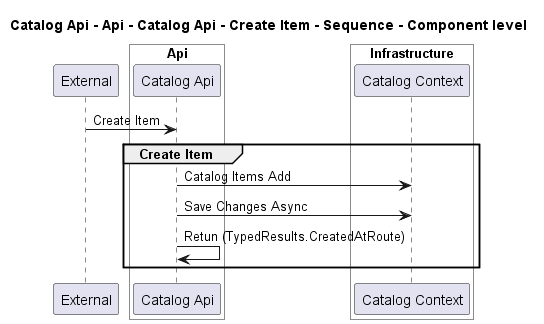

The diagram above was rendered by PlantUML. Its source (embedded in the PNG):
@startuml
!pragma layout smetana

title Catalog Api - Api - Catalog Api - Create Item - Sequence - Component level

participant "External" as C4InterFlow.SoftwareSystems.ExternalSystem

box "Catalog Api" #White
    
box "Api" #White
    participant "Catalog Api" as dotnet.eShop.Architecture.SoftwareSystems.CatalogApi.Containers.Api.Components.CatalogApi
end box

    
box "Infrastructure" #White
    participant "Catalog Context" as dotnet.eShop.Architecture.SoftwareSystems.CatalogApi.Containers.Infrastructure.Components.CatalogContext
end box

end box


C4InterFlow.SoftwareSystems.ExternalSystem -> dotnet.eShop.Architecture.SoftwareSystems.CatalogApi.Containers.Api.Components.CatalogApi : Create Item
group Create Item
dotnet.eShop.Architecture.SoftwareSystems.CatalogApi.Containers.Api.Components.CatalogApi -> dotnet.eShop.Architecture.SoftwareSystems.CatalogApi.Containers.Infrastructure.Components.CatalogContext : Catalog Items Add
dotnet.eShop.Architecture.SoftwareSystems.CatalogApi.Containers.Api.Components.CatalogApi -> dotnet.eShop.Architecture.SoftwareSystems.CatalogApi.Containers.Infrastructure.Components.CatalogContext : Save Changes Async
dotnet.eShop.Architecture.SoftwareSystems.CatalogApi.Containers.Api.Components.CatalogApi -> dotnet.eShop.Architecture.SoftwareSystems.CatalogApi.Containers.Api.Components.CatalogApi : Retun (TypedResults.CreatedAtRoute)
end


@enduml